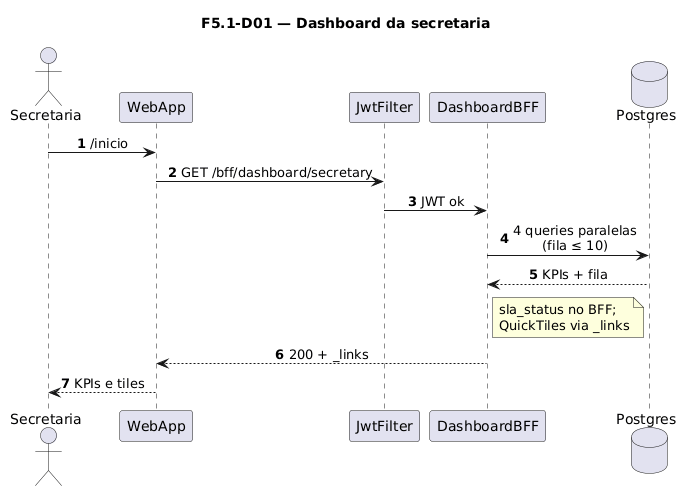

The diagram above was rendered by PlantUML. Its source (embedded in the PNG):
@startuml
title F5.1-D01 — Dashboard da secretaria
skinparam sequenceMessageAlign center
skinparam responseMessageBelowArrow true
skinparam maxMessageSize 220
autonumber

actor "Secretaria" as Sec
participant "WebApp" as WebApp
participant "JwtFilter" as Jwt
participant "DashboardBFF" as BFF
database "Postgres" as Postgres

Sec -> WebApp: /inicio
WebApp -> Jwt: GET /bff/dashboard/secretary
Jwt -> BFF: JWT ok
BFF -> Postgres: 4 queries paralelas\n(fila ≤ 10)
Postgres --> BFF: KPIs + fila
note right of BFF
  sla_status no BFF;
  QuickTiles via _links
end note
BFF --> WebApp: 200 + _links
WebApp --> Sec: KPIs e tiles
@enduml